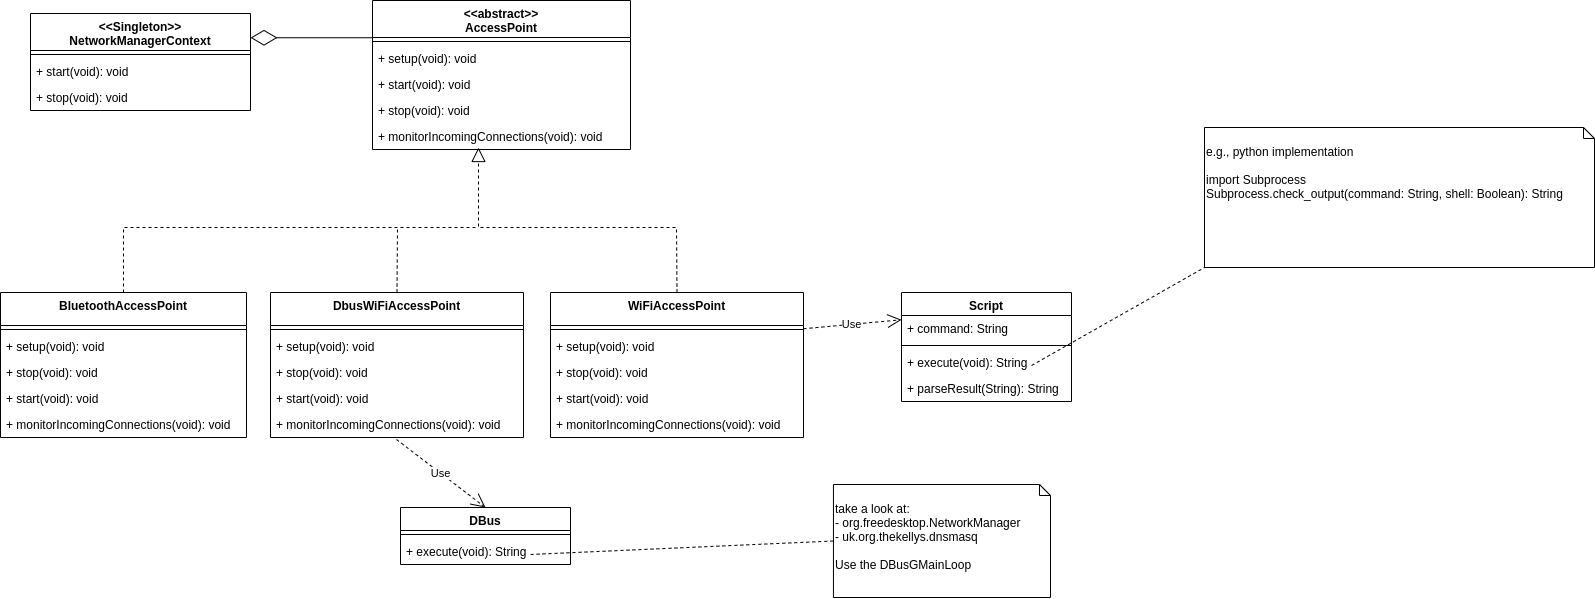

The diagram above was exported from draw.io. Its source (the exported page's mxGraphModel, read from the mxfile embedded in the PNG):
<mxGraphModel dx="3685" dy="1151" grid="1" gridSize="10" guides="1" tooltips="1" connect="1" arrows="1" fold="1" page="1" pageScale="1" pageWidth="827" pageHeight="1169" math="0" shadow="0">
  <root>
    <mxCell id="0" />
    <mxCell id="1" parent="0" />
    <mxCell id="2" value="" style="endArrow=none;dashed=1;endFill=0;endSize=12;html=1;rounded=0;strokeWidth=1;exitX=0.5;exitY=0;exitDx=0;exitDy=0;" edge="1" source="26" parent="1">
      <mxGeometry width="160" relative="1" as="geometry">
        <mxPoint x="2622" y="7480" as="sourcePoint" />
        <mxPoint x="2728" y="7150" as="targetPoint" />
        <Array as="points">
          <mxPoint x="2373" y="7150" />
          <mxPoint x="2728" y="7150" />
        </Array>
      </mxGeometry>
    </mxCell>
    <mxCell id="3" value="&lt;&lt;Singleton&gt;&gt;&#10;NetworkManagerContext" style="swimlane;fontStyle=1;align=center;verticalAlign=top;childLayout=stackLayout;horizontal=1;startSize=37;horizontalStack=0;resizeParent=1;resizeParentMax=0;resizeLast=0;collapsible=1;marginBottom=0;" vertex="1" parent="1">
      <mxGeometry x="2280" y="6936" width="220" height="97" as="geometry" />
    </mxCell>
    <mxCell id="4" value="" style="line;strokeWidth=1;fillColor=none;align=left;verticalAlign=middle;spacingTop=-1;spacingLeft=3;spacingRight=3;rotatable=0;labelPosition=right;points=[];portConstraint=eastwest;" vertex="1" parent="3">
      <mxGeometry y="37" width="220" height="8" as="geometry" />
    </mxCell>
    <mxCell id="5" value="+ start(void): void" style="text;strokeColor=none;fillColor=none;align=left;verticalAlign=top;spacingLeft=4;spacingRight=4;overflow=hidden;rotatable=0;points=[[0,0.5],[1,0.5]];portConstraint=eastwest;" vertex="1" parent="3">
      <mxGeometry y="45" width="220" height="26" as="geometry" />
    </mxCell>
    <mxCell id="6" value="+ stop(void): void" style="text;strokeColor=none;fillColor=none;align=left;verticalAlign=top;spacingLeft=4;spacingRight=4;overflow=hidden;rotatable=0;points=[[0,0.5],[1,0.5]];portConstraint=eastwest;" vertex="1" parent="3">
      <mxGeometry y="71" width="220" height="26" as="geometry" />
    </mxCell>
    <mxCell id="7" value="&lt;&lt;abstract&gt;&gt;&#10;AccessPoint" style="swimlane;fontStyle=1;align=center;verticalAlign=top;childLayout=stackLayout;horizontal=1;startSize=37;horizontalStack=0;resizeParent=1;resizeParentMax=0;resizeLast=0;collapsible=1;marginBottom=0;" vertex="1" parent="1">
      <mxGeometry x="2622" y="6923" width="258" height="149" as="geometry" />
    </mxCell>
    <mxCell id="8" value="" style="line;strokeWidth=1;fillColor=none;align=left;verticalAlign=middle;spacingTop=-1;spacingLeft=3;spacingRight=3;rotatable=0;labelPosition=right;points=[];portConstraint=eastwest;" vertex="1" parent="7">
      <mxGeometry y="37" width="258" height="8" as="geometry" />
    </mxCell>
    <mxCell id="9" value="+ setup(void): void" style="text;strokeColor=none;fillColor=none;align=left;verticalAlign=top;spacingLeft=4;spacingRight=4;overflow=hidden;rotatable=0;points=[[0,0.5],[1,0.5]];portConstraint=eastwest;" vertex="1" parent="7">
      <mxGeometry y="45" width="258" height="26" as="geometry" />
    </mxCell>
    <mxCell id="10" value="+ start(void): void" style="text;strokeColor=none;fillColor=none;align=left;verticalAlign=top;spacingLeft=4;spacingRight=4;overflow=hidden;rotatable=0;points=[[0,0.5],[1,0.5]];portConstraint=eastwest;" vertex="1" parent="7">
      <mxGeometry y="71" width="258" height="26" as="geometry" />
    </mxCell>
    <mxCell id="11" value="+ stop(void): void" style="text;strokeColor=none;fillColor=none;align=left;verticalAlign=top;spacingLeft=4;spacingRight=4;overflow=hidden;rotatable=0;points=[[0,0.5],[1,0.5]];portConstraint=eastwest;" vertex="1" parent="7">
      <mxGeometry y="97" width="258" height="26" as="geometry" />
    </mxCell>
    <mxCell id="12" value="+ monitorIncomingConnections(void): void" style="text;strokeColor=none;fillColor=none;align=left;verticalAlign=top;spacingLeft=4;spacingRight=4;overflow=hidden;rotatable=0;points=[[0,0.5],[1,0.5]];portConstraint=eastwest;" vertex="1" parent="7">
      <mxGeometry y="123" width="258" height="26" as="geometry" />
    </mxCell>
    <mxCell id="13" value="WiFiAccessPoint" style="swimlane;fontStyle=1;align=center;verticalAlign=top;childLayout=stackLayout;horizontal=1;startSize=33;horizontalStack=0;resizeParent=1;resizeParentMax=0;resizeLast=0;collapsible=1;marginBottom=0;" vertex="1" parent="1">
      <mxGeometry x="2800" y="7215" width="253" height="145" as="geometry" />
    </mxCell>
    <mxCell id="14" value="" style="line;strokeWidth=1;fillColor=none;align=left;verticalAlign=middle;spacingTop=-1;spacingLeft=3;spacingRight=3;rotatable=0;labelPosition=right;points=[];portConstraint=eastwest;" vertex="1" parent="13">
      <mxGeometry y="33" width="253" height="8" as="geometry" />
    </mxCell>
    <mxCell id="15" value="+ setup(void): void" style="text;strokeColor=none;fillColor=none;align=left;verticalAlign=top;spacingLeft=4;spacingRight=4;overflow=hidden;rotatable=0;points=[[0,0.5],[1,0.5]];portConstraint=eastwest;" vertex="1" parent="13">
      <mxGeometry y="41" width="253" height="26" as="geometry" />
    </mxCell>
    <mxCell id="16" value="+ stop(void): void" style="text;strokeColor=none;fillColor=none;align=left;verticalAlign=top;spacingLeft=4;spacingRight=4;overflow=hidden;rotatable=0;points=[[0,0.5],[1,0.5]];portConstraint=eastwest;" vertex="1" parent="13">
      <mxGeometry y="67" width="253" height="26" as="geometry" />
    </mxCell>
    <mxCell id="17" value="+ start(void): void" style="text;strokeColor=none;fillColor=none;align=left;verticalAlign=top;spacingLeft=4;spacingRight=4;overflow=hidden;rotatable=0;points=[[0,0.5],[1,0.5]];portConstraint=eastwest;" vertex="1" parent="13">
      <mxGeometry y="93" width="253" height="26" as="geometry" />
    </mxCell>
    <mxCell id="18" value="+ monitorIncomingConnections(void): void" style="text;strokeColor=none;fillColor=none;align=left;verticalAlign=top;spacingLeft=4;spacingRight=4;overflow=hidden;rotatable=0;points=[[0,0.5],[1,0.5]];portConstraint=eastwest;" vertex="1" parent="13">
      <mxGeometry y="119" width="253" height="26" as="geometry" />
    </mxCell>
    <mxCell id="19" value="Use" style="endArrow=open;endSize=12;dashed=1;html=1;rounded=0;strokeWidth=1;exitX=1;exitY=0.25;exitDx=0;exitDy=0;entryX=0;entryY=0.25;entryDx=0;entryDy=0;" edge="1" source="13" target="21" parent="1">
      <mxGeometry width="160" relative="1" as="geometry">
        <mxPoint x="3105" y="7240" as="sourcePoint" />
        <mxPoint x="3245" y="7240" as="targetPoint" />
      </mxGeometry>
    </mxCell>
    <mxCell id="20" value="" style="endArrow=diamondThin;endFill=0;endSize=24;html=1;rounded=0;strokeWidth=1;entryX=1;entryY=0.25;entryDx=0;entryDy=0;exitX=0;exitY=0.25;exitDx=0;exitDy=0;" edge="1" source="7" target="3" parent="1">
      <mxGeometry width="160" relative="1" as="geometry">
        <mxPoint x="2372" y="6970" as="sourcePoint" />
        <mxPoint x="2532" y="6970" as="targetPoint" />
      </mxGeometry>
    </mxCell>
    <mxCell id="21" value="Script" style="swimlane;fontStyle=1;align=center;verticalAlign=top;childLayout=stackLayout;horizontal=1;startSize=23;horizontalStack=0;resizeParent=1;resizeParentMax=0;resizeLast=0;collapsible=1;marginBottom=0;" vertex="1" parent="1">
      <mxGeometry x="3151" y="7215" width="170" height="109" as="geometry" />
    </mxCell>
    <mxCell id="22" value="+ command: String" style="text;strokeColor=none;fillColor=none;align=left;verticalAlign=top;spacingLeft=4;spacingRight=4;overflow=hidden;rotatable=0;points=[[0,0.5],[1,0.5]];portConstraint=eastwest;" vertex="1" parent="21">
      <mxGeometry y="23" width="170" height="26" as="geometry" />
    </mxCell>
    <mxCell id="23" value="" style="line;strokeWidth=1;fillColor=none;align=left;verticalAlign=middle;spacingTop=-1;spacingLeft=3;spacingRight=3;rotatable=0;labelPosition=right;points=[];portConstraint=eastwest;" vertex="1" parent="21">
      <mxGeometry y="49" width="170" height="8" as="geometry" />
    </mxCell>
    <mxCell id="24" value="+ execute(void): String" style="text;strokeColor=none;fillColor=none;align=left;verticalAlign=top;spacingLeft=4;spacingRight=4;overflow=hidden;rotatable=0;points=[[0,0.5],[1,0.5]];portConstraint=eastwest;" vertex="1" parent="21">
      <mxGeometry y="57" width="170" height="26" as="geometry" />
    </mxCell>
    <mxCell id="25" value="+ parseResult(String): String" style="text;strokeColor=none;fillColor=none;align=left;verticalAlign=top;spacingLeft=4;spacingRight=4;overflow=hidden;rotatable=0;points=[[0,0.5],[1,0.5]];portConstraint=eastwest;" vertex="1" parent="21">
      <mxGeometry y="83" width="170" height="26" as="geometry" />
    </mxCell>
    <mxCell id="26" value="BluetoothAccessPoint" style="swimlane;fontStyle=1;align=center;verticalAlign=top;childLayout=stackLayout;horizontal=1;startSize=33;horizontalStack=0;resizeParent=1;resizeParentMax=0;resizeLast=0;collapsible=1;marginBottom=0;" vertex="1" parent="1">
      <mxGeometry x="2250" y="7215" width="246" height="145" as="geometry" />
    </mxCell>
    <mxCell id="27" value="" style="line;strokeWidth=1;fillColor=none;align=left;verticalAlign=middle;spacingTop=-1;spacingLeft=3;spacingRight=3;rotatable=0;labelPosition=right;points=[];portConstraint=eastwest;" vertex="1" parent="26">
      <mxGeometry y="33" width="246" height="8" as="geometry" />
    </mxCell>
    <mxCell id="28" value="+ setup(void): void" style="text;strokeColor=none;fillColor=none;align=left;verticalAlign=top;spacingLeft=4;spacingRight=4;overflow=hidden;rotatable=0;points=[[0,0.5],[1,0.5]];portConstraint=eastwest;" vertex="1" parent="26">
      <mxGeometry y="41" width="246" height="26" as="geometry" />
    </mxCell>
    <mxCell id="29" value="+ stop(void): void" style="text;strokeColor=none;fillColor=none;align=left;verticalAlign=top;spacingLeft=4;spacingRight=4;overflow=hidden;rotatable=0;points=[[0,0.5],[1,0.5]];portConstraint=eastwest;" vertex="1" parent="26">
      <mxGeometry y="67" width="246" height="26" as="geometry" />
    </mxCell>
    <mxCell id="30" value="+ start(void): void" style="text;strokeColor=none;fillColor=none;align=left;verticalAlign=top;spacingLeft=4;spacingRight=4;overflow=hidden;rotatable=0;points=[[0,0.5],[1,0.5]];portConstraint=eastwest;" vertex="1" parent="26">
      <mxGeometry y="93" width="246" height="26" as="geometry" />
    </mxCell>
    <mxCell id="31" value="+ monitorIncomingConnections(void): void" style="text;strokeColor=none;fillColor=none;align=left;verticalAlign=top;spacingLeft=4;spacingRight=4;overflow=hidden;rotatable=0;points=[[0,0.5],[1,0.5]];portConstraint=eastwest;" vertex="1" parent="26">
      <mxGeometry y="119" width="246" height="26" as="geometry" />
    </mxCell>
    <mxCell id="32" value="" style="endArrow=block;dashed=1;endFill=0;endSize=12;html=1;rounded=0;strokeWidth=1;exitX=0.5;exitY=0;exitDx=0;exitDy=0;" edge="1" source="13" parent="1">
      <mxGeometry width="160" relative="1" as="geometry">
        <mxPoint x="2642" y="7110" as="sourcePoint" />
        <mxPoint x="2728" y="7070" as="targetPoint" />
        <Array as="points">
          <mxPoint x="2926" y="7150" />
          <mxPoint x="2728" y="7150" />
        </Array>
      </mxGeometry>
    </mxCell>
    <mxCell id="33" value="e.g., python implementation&lt;br&gt;&lt;br&gt;import Subprocess&lt;br&gt;Subprocess.check_output(command: String, shell: Boolean): String" style="shape=note2;boundedLbl=1;whiteSpace=wrap;html=1;size=11;verticalAlign=top;align=left;" vertex="1" parent="1">
      <mxGeometry x="3454" y="7050" width="390" height="140" as="geometry" />
    </mxCell>
    <mxCell id="34" value="" style="endArrow=none;dashed=1;html=1;rounded=0;strokeWidth=1;entryX=0;entryY=1;entryDx=0;entryDy=0;entryPerimeter=0;exitX=0.765;exitY=0.615;exitDx=0;exitDy=0;exitPerimeter=0;" edge="1" source="24" target="33" parent="1">
      <mxGeometry width="50" height="50" relative="1" as="geometry">
        <mxPoint x="3445" y="7110" as="sourcePoint" />
        <mxPoint x="3495" y="7060" as="targetPoint" />
      </mxGeometry>
    </mxCell>
    <mxCell id="35" value="DbusWiFiAccessPoint" style="swimlane;fontStyle=1;align=center;verticalAlign=top;childLayout=stackLayout;horizontal=1;startSize=33;horizontalStack=0;resizeParent=1;resizeParentMax=0;resizeLast=0;collapsible=1;marginBottom=0;" vertex="1" parent="1">
      <mxGeometry x="2520" y="7215" width="253" height="145" as="geometry" />
    </mxCell>
    <mxCell id="36" value="" style="line;strokeWidth=1;fillColor=none;align=left;verticalAlign=middle;spacingTop=-1;spacingLeft=3;spacingRight=3;rotatable=0;labelPosition=right;points=[];portConstraint=eastwest;" vertex="1" parent="35">
      <mxGeometry y="33" width="253" height="8" as="geometry" />
    </mxCell>
    <mxCell id="37" value="+ setup(void): void" style="text;strokeColor=none;fillColor=none;align=left;verticalAlign=top;spacingLeft=4;spacingRight=4;overflow=hidden;rotatable=0;points=[[0,0.5],[1,0.5]];portConstraint=eastwest;" vertex="1" parent="35">
      <mxGeometry y="41" width="253" height="26" as="geometry" />
    </mxCell>
    <mxCell id="38" value="+ stop(void): void" style="text;strokeColor=none;fillColor=none;align=left;verticalAlign=top;spacingLeft=4;spacingRight=4;overflow=hidden;rotatable=0;points=[[0,0.5],[1,0.5]];portConstraint=eastwest;" vertex="1" parent="35">
      <mxGeometry y="67" width="253" height="26" as="geometry" />
    </mxCell>
    <mxCell id="39" value="+ start(void): void" style="text;strokeColor=none;fillColor=none;align=left;verticalAlign=top;spacingLeft=4;spacingRight=4;overflow=hidden;rotatable=0;points=[[0,0.5],[1,0.5]];portConstraint=eastwest;" vertex="1" parent="35">
      <mxGeometry y="93" width="253" height="26" as="geometry" />
    </mxCell>
    <mxCell id="40" value="+ monitorIncomingConnections(void): void" style="text;strokeColor=none;fillColor=none;align=left;verticalAlign=top;spacingLeft=4;spacingRight=4;overflow=hidden;rotatable=0;points=[[0,0.5],[1,0.5]];portConstraint=eastwest;" vertex="1" parent="35">
      <mxGeometry y="119" width="253" height="26" as="geometry" />
    </mxCell>
    <mxCell id="41" value="" style="endArrow=none;dashed=1;endFill=0;endSize=12;html=1;rounded=0;exitX=0.5;exitY=0;exitDx=0;exitDy=0;" edge="1" source="35" parent="1">
      <mxGeometry width="160" relative="1" as="geometry">
        <mxPoint x="2630" y="7170" as="sourcePoint" />
        <mxPoint x="2647" y="7150" as="targetPoint" />
        <Array as="points" />
      </mxGeometry>
    </mxCell>
    <mxCell id="42" value="DBus" style="swimlane;fontStyle=1;align=center;verticalAlign=top;childLayout=stackLayout;horizontal=1;startSize=23;horizontalStack=0;resizeParent=1;resizeParentMax=0;resizeLast=0;collapsible=1;marginBottom=0;" vertex="1" parent="1">
      <mxGeometry x="2650" y="7430" width="170" height="57" as="geometry" />
    </mxCell>
    <mxCell id="43" value="" style="line;strokeWidth=1;fillColor=none;align=left;verticalAlign=middle;spacingTop=-1;spacingLeft=3;spacingRight=3;rotatable=0;labelPosition=right;points=[];portConstraint=eastwest;" vertex="1" parent="42">
      <mxGeometry y="23" width="170" height="8" as="geometry" />
    </mxCell>
    <mxCell id="44" value="+ execute(void): String" style="text;strokeColor=none;fillColor=none;align=left;verticalAlign=top;spacingLeft=4;spacingRight=4;overflow=hidden;rotatable=0;points=[[0,0.5],[1,0.5]];portConstraint=eastwest;" vertex="1" parent="42">
      <mxGeometry y="31" width="170" height="26" as="geometry" />
    </mxCell>
    <mxCell id="45" value="Use" style="endArrow=open;endSize=12;dashed=1;html=1;rounded=0;exitX=0.498;exitY=1.077;exitDx=0;exitDy=0;exitPerimeter=0;entryX=0.5;entryY=0;entryDx=0;entryDy=0;" edge="1" source="40" target="42" parent="1">
      <mxGeometry width="160" relative="1" as="geometry">
        <mxPoint x="2680" y="7400" as="sourcePoint" />
        <mxPoint x="2840" y="7400" as="targetPoint" />
      </mxGeometry>
    </mxCell>
    <mxCell id="46" value="take a look at:&lt;br&gt;- org.freedesktop.NetworkManager&lt;br&gt;- uk.org.thekellys.dnsmasq&lt;br&gt;&lt;br&gt;Use the DBusGMainLoop" style="shape=note2;boundedLbl=1;whiteSpace=wrap;html=1;size=11;verticalAlign=top;align=left;" vertex="1" parent="1">
      <mxGeometry x="3082.95" y="7407" width="217.05" height="113" as="geometry" />
    </mxCell>
    <mxCell id="47" value="" style="endArrow=none;dashed=1;html=1;rounded=0;strokeWidth=1;entryX=0;entryY=0.5;entryDx=0;entryDy=0;entryPerimeter=0;exitX=0.765;exitY=0.615;exitDx=0;exitDy=0;exitPerimeter=0;" edge="1" source="44" target="46" parent="1">
      <mxGeometry width="50" height="50" relative="1" as="geometry">
        <mxPoint x="2910" y="7644.99" as="sourcePoint" />
        <mxPoint x="3123.95" y="7417" as="targetPoint" />
      </mxGeometry>
    </mxCell>
  </root>
</mxGraphModel>